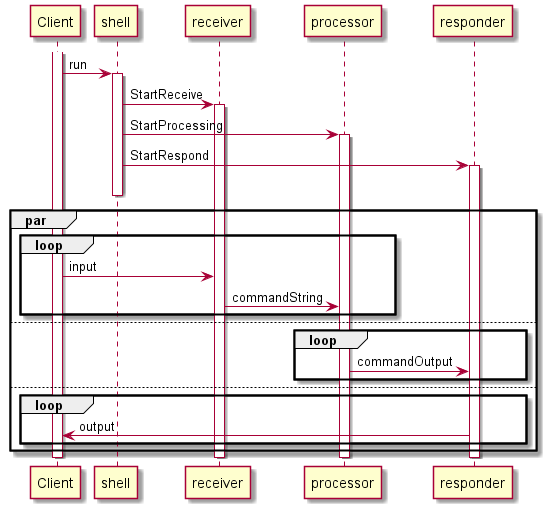

The diagram above was rendered by PlantUML. Its source (embedded in the PNG):
@startuml
'https://plantuml.com/sequence-diagram

participant Client
participant shell
participant receiver
participant processor
participant responder

activate Client
Client -> shell: run

activate shell
shell -> receiver: StartReceive
activate receiver
shell -> processor: StartProcessing
activate processor
shell -> responder: StartRespond
activate responder
deactivate shell


par
    loop
        Client -> receiver: input
        receiver -> processor: commandString
    end
else
    loop
        processor -> responder: commandOutput
    end
else
    loop
        responder -> Client: output
    end
end

deactivate Client
deactivate receiver
deactivate processor
deactivate responder

@enduml